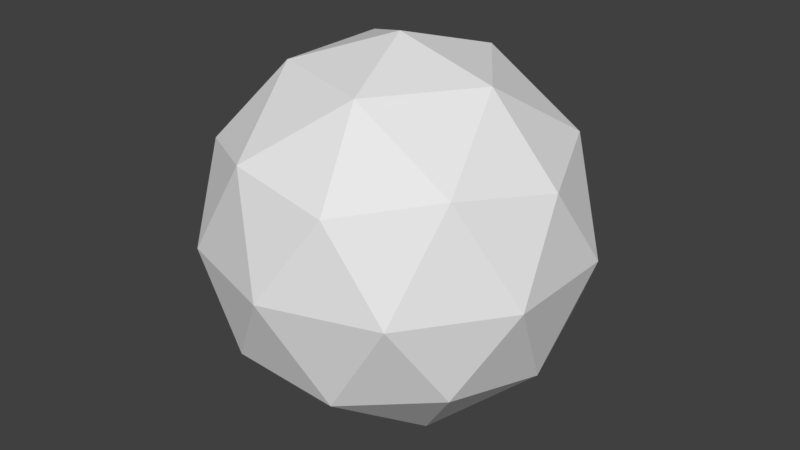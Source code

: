 # Source: inverted_sphere.blend  (saved by Blender 2.78.0; exported with 4.5.12 LTS)
import bpy
from mathutils import Matrix  # noqa: F401  (used for matrix-valued properties, if any)

bpy.ops.wm.read_factory_settings(use_empty=True)
scene = bpy.context.scene
scene.name = 'Scene'

# ---- collections
col_collection_1 = bpy.data.collections.new('Collection 1'); scene.collection.children.link(col_collection_1)

# ---- world
world_world = bpy.data.worlds.new('World'); scene.world = world_world
world_world.color = (0.05088, 0.05088, 0.05088)
world_world.use_sun_shadow = False
world_world.sun_shadow_jitter_overblur = 0.0
world_world.cycles.sampling_method = 'MANUAL'

# ---- meshes
me_icosphere = bpy.data.meshes.new('Icosphere')
me_icosphere.from_pydata([(0.0, 0.0, -1.0), (0.7236, -0.5257, -0.4472), (-0.2764, -0.8506, -0.4472), (-0.8944, 0.0, -0.4472), (-0.2764, 0.8506, -0.4472), (0.7236, 0.5257, -0.4472), (0.2764, -0.8506, 0.4472), (-0.7236, -0.5257, 0.4472), (-0.7236, 0.5257, 0.4472), (0.2764, 0.8506, 0.4472), (0.8944, 0.0, 0.4472), (0.0, 0.0, 1.0), (-0.1625, -0.5, -0.8507), (0.4253, -0.309, -0.8507), (0.2629, -0.809, -0.5257), (0.8506, 0.0, -0.5257), (0.4253, 0.309, -0.8507), (-0.5257, 0.0, -0.8507), (-0.6882, -0.5, -0.5257), (-0.1625, 0.5, -0.8507), (-0.6882, 0.5, -0.5257), (0.2629, 0.809, -0.5257), (0.9511, -0.309, 0.0), (0.9511, 0.309, 0.0), (0.0, -1.0, 0.0), (0.5878, -0.809, 0.0), (-0.9511, -0.309, 0.0), (-0.5878, -0.809, 0.0), (-0.5878, 0.809, 0.0), (-0.9511, 0.309, 0.0), (0.5878, 0.809, 0.0), (0.0, 1.0, 0.0), (0.6882, -0.5, 0.5257), (-0.2629, -0.809, 0.5257), (-0.8506, 0.0, 0.5257), (-0.2629, 0.809, 0.5257), (0.6882, 0.5, 0.5257), (0.1625, -0.5, 0.8507), (0.5257, 0.0, 0.8507), (-0.4253, -0.309, 0.8507), (-0.4253, 0.309, 0.8507), (0.1625, 0.5, 0.8507)], [], [(0, 12, 13), (1, 15, 13), (0, 17, 12), (0, 19, 17), (0, 16, 19), (1, 22, 15), (2, 24, 14), (3, 26, 18), (4, 28, 20), (5, 30, 21), (1, 25, 22), (2, 27, 24), (3, 29, 26), (4, 31, 28), (5, 23, 30), (6, 37, 32), (7, 39, 33), (8, 40, 34), (9, 41, 35), (10, 38, 36), (38, 11, 41), (38, 41, 36), (36, 41, 9), (41, 11, 40), (41, 40, 35), (35, 40, 8), (40, 11, 39), (40, 39, 34), (34, 39, 7), (39, 11, 37), (39, 37, 33), (33, 37, 6), (37, 11, 38), (37, 38, 32), (32, 38, 10), (23, 10, 36), (23, 36, 30), (30, 36, 9), (31, 9, 35), (31, 35, 28), (28, 35, 8), (29, 8, 34), (29, 34, 26), (26, 34, 7), (27, 7, 33), (27, 33, 24), (24, 33, 6), (25, 6, 32), (25, 32, 22), (22, 32, 10), (30, 9, 31), (30, 31, 21), (21, 31, 4), (28, 8, 29), (28, 29, 20), (20, 29, 3), (26, 7, 27), (26, 27, 18), (18, 27, 2), (24, 6, 25), (24, 25, 14), (14, 25, 1), (22, 10, 23), (22, 23, 15), (15, 23, 5), (16, 5, 21), (16, 21, 19), (19, 21, 4), (19, 4, 20), (19, 20, 17), (17, 20, 3), (17, 3, 18), (17, 18, 12), (12, 18, 2), (15, 5, 16), (15, 16, 13), (13, 16, 0), (12, 2, 14), (12, 14, 13), (13, 14, 1)])
_uv = me_icosphere.uv_layers.new(name='UVMap')
_uv.uv.foreach_set('vector', [0.5, 0.9565, 0.5797, 0.9172, 0.2972, 0.9057, 0.1438, 0.7202, 0.1117, 0.74, 0.2972, 0.9057, 0.5, 0.9565, 0.74, 0.8883, 0.5797, 0.9172, 0.5, 0.9565, 0.5694, 0.8632, 0.74, 0.8883, 0.5, 0.9565, 0.3138, 0.8724, 0.5694, 0.8632, 0.1438, 0.7202, 0.04646, 0.5, 0.1117, 0.74, 0.643, 0.7314, 0.5, 0.5, 0.3649, 0.7702, 0.9083, 0.7042, 0.9535, 0.5, 0.8375, 0.7578, 0.6129, 0.6827, 0.7413, 0.5, 0.7938, 0.7245, 0.1921, 0.6903, 0.2587, 0.5, 0.3921, 0.7158, 0.1438, 0.7202, 0.1979, 0.5, 0.04646, 0.5, 0.643, 0.7314, 0.8021, 0.5, 0.5, 0.5, 0.9083, 0.7042, 0.9164, 0.5, 0.9535, 0.5, 0.6129, 0.6827, 0.5, 0.5, 0.7413, 0.5, 0.1921, 0.6903, 0.08365, 0.5, 0.2587, 0.5, 0.357, 0.2686, 0.4203, 0.08282, 0.1625, 0.2422, 0.8562, 0.2798, 0.7028, 0.09434, 0.6351, 0.2298, 0.8079, 0.3097, 0.6862, 0.1276, 0.8883, 0.26, 0.3871, 0.3173, 0.4306, 0.1368, 0.6079, 0.2842, 0.0917, 0.2958, 0.26, 0.1117, 0.2062, 0.2755, 0.26, 0.1117, 0.5, 0.04351, 0.4306, 0.1368, 0.26, 0.1117, 0.4306, 0.1368, 0.2062, 0.2755, 0.2062, 0.2755, 0.4306, 0.1368, 0.3871, 0.3173, 0.4306, 0.1368, 0.5, 0.04351, 0.6862, 0.1276, 0.4306, 0.1368, 0.6862, 0.1276, 0.6079, 0.2842, 0.6079, 0.2842, 0.6862, 0.1276, 0.8079, 0.3097, 0.6862, 0.1276, 0.5, 0.04351, 0.7028, 0.09434, 0.6862, 0.1276, 0.7028, 0.09434, 0.8883, 0.26, 0.8883, 0.26, 0.7028, 0.09434, 0.8562, 0.2798, 0.7028, 0.09434, 0.5, 0.04351, 0.4203, 0.08282, 0.7028, 0.09434, 0.4203, 0.08282, 0.6351, 0.2298, 0.6351, 0.2298, 0.4203, 0.08282, 0.357, 0.2686, 0.4203, 0.08282, 0.5, 0.04351, 0.26, 0.1117, 0.4203, 0.08282, 0.26, 0.1117, 0.1625, 0.2422, 0.1625, 0.2422, 0.26, 0.1117, 0.0917, 0.2958, 0.08365, 0.5, 0.0917, 0.2958, 0.2062, 0.2755, 0.08365, 0.5, 0.2062, 0.2755, 0.2587, 0.5, 0.2587, 0.5, 0.2062, 0.2755, 0.3871, 0.3173, 0.5, 0.5, 0.3871, 0.3173, 0.6079, 0.2842, 0.5, 0.5, 0.6079, 0.2842, 0.7413, 0.5, 0.7413, 0.5, 0.6079, 0.2842, 0.8079, 0.3097, 0.9164, 0.5, 0.8079, 0.3097, 0.8883, 0.26, 0.9164, 0.5, 0.8883, 0.26, 0.9535, 0.5, 0.9535, 0.5, 0.8883, 0.26, 0.8562, 0.2798, 0.8021, 0.5, 0.8562, 0.2798, 0.6351, 0.2298, 0.8021, 0.5, 0.6351, 0.2298, 0.5, 0.5, 0.5, 0.5, 0.6351, 0.2298, 0.357, 0.2686, 0.1979, 0.5, 0.357, 0.2686, 0.1625, 0.2422, 0.1979, 0.5, 0.1625, 0.2422, 0.04646, 0.5, 0.04646, 0.5, 0.1625, 0.2422, 0.0917, 0.2958, 0.2587, 0.5, 0.3871, 0.3173, 0.5, 0.5, 0.2587, 0.5, 0.5, 0.5, 0.3921, 0.7158, 0.3921, 0.7158, 0.5, 0.5, 0.6129, 0.6827, 0.7413, 0.5, 0.8079, 0.3097, 0.9164, 0.5, 0.7413, 0.5, 0.9164, 0.5, 0.7938, 0.7245, 0.7938, 0.7245, 0.9164, 0.5, 0.9083, 0.7042, 0.9535, 0.5, 0.8562, 0.2798, 0.8021, 0.5, 0.9535, 0.5, 0.8021, 0.5, 0.8375, 0.7578, 0.8375, 0.7578, 0.8021, 0.5, 0.643, 0.7314, 0.5, 0.5, 0.357, 0.2686, 0.1979, 0.5, 0.5, 0.5, 0.1979, 0.5, 0.3649, 0.7702, 0.3649, 0.7702, 0.1979, 0.5, 0.1438, 0.7202, 0.04646, 0.5, 0.0917, 0.2958, 0.08365, 0.5, 0.04646, 0.5, 0.08365, 0.5, 0.1117, 0.74, 0.1117, 0.74, 0.08365, 0.5, 0.1921, 0.6903, 0.3138, 0.8724, 0.1921, 0.6903, 0.3921, 0.7158, 0.3138, 0.8724, 0.3921, 0.7158, 0.5694, 0.8632, 0.5694, 0.8632, 0.3921, 0.7158, 0.6129, 0.6827, 0.5694, 0.8632, 0.6129, 0.6827, 0.7938, 0.7245, 0.5694, 0.8632, 0.7938, 0.7245, 0.74, 0.8883, 0.74, 0.8883, 0.7938, 0.7245, 0.9083, 0.7042, 0.74, 0.8883, 0.9083, 0.7042, 0.8375, 0.7578, 0.74, 0.8883, 0.8375, 0.7578, 0.5797, 0.9172, 0.5797, 0.9172, 0.8375, 0.7578, 0.643, 0.7314, 0.1117, 0.74, 0.1921, 0.6903, 0.3138, 0.8724, 0.1117, 0.74, 0.3138, 0.8724, 0.2972, 0.9057, 0.2972, 0.9057, 0.3138, 0.8724, 0.5, 0.9565, 0.5797, 0.9172, 0.643, 0.7314, 0.3649, 0.7702, 0.5797, 0.9172, 0.3649, 0.7702, 0.2972, 0.9057, 0.2972, 0.9057, 0.3649, 0.7702, 0.1438, 0.7202])
me_icosphere.use_remesh_preserve_volume = False
me_icosphere.use_remesh_preserve_attributes = False
me_icosphere.use_mirror_vertex_groups = False
me_icosphere.update()

# ---- objects
ob_icosphere = bpy.data.objects.new('Icosphere', me_icosphere)

# ---- transforms, parenting, visibility, modifiers, constraints
ob_icosphere.location = (0.0, 0.0, 0.0)
ob_icosphere.lineart.crease_threshold = 0.0

# ---- collection membership
col_collection_1.objects.link(ob_icosphere)

# ---- scene / render settings (as saved in the file)
scene.frame_start = 1; scene.frame_end = 250; scene.frame_set(1)
scene.render.engine = 'BLENDER_EEVEE_NEXT'
scene.render.resolution_percentage = 50
scene.render.dither_intensity = 0.0
scene.cycles.use_denoising = False
scene.cycles.samples = 128
scene.cycles.sampling_pattern = 'TABULATED_SOBOL'
scene.cycles.light_sampling_threshold = 0.0
scene.cycles.use_adaptive_sampling = False
scene.cycles.use_light_tree = False
scene.cycles.blur_glossy = 0.0
scene.cycles.sample_clamp_indirect = 0.0
scene.view_settings.view_transform = 'Standard'
bpy.context.view_layer.update()

# ---- added for rendering (the .blend has no active camera and no usable light): camera, sun
cam_auto = bpy.data.cameras.new('AutoCamera')
cam_auto.lens = 50.0
cam_auto.sensor_width = 36.0
cam_auto.clip_end = 1000.0
ob_auto_camera = bpy.data.objects.new('AutoCamera', cam_auto)
scene.collection.objects.link(ob_auto_camera)
ob_auto_camera.location = (3.15365, -3.78438, 2.52292)
ob_auto_camera.rotation_euler = (1.09748, -7.21219e-08, 0.694738)
scene.camera = ob_auto_camera
light_auto_sun = bpy.data.lights.new('AutoSun', 'SUN')
light_auto_sun.energy = 3.0
light_auto_sun.angle = 0.0523599
ob_auto_sun = bpy.data.objects.new('AutoSun', light_auto_sun)
scene.collection.objects.link(ob_auto_sun)
ob_auto_sun.rotation_euler = (0.872665, 0.174533, 0.523599)
bpy.context.view_layer.update()
